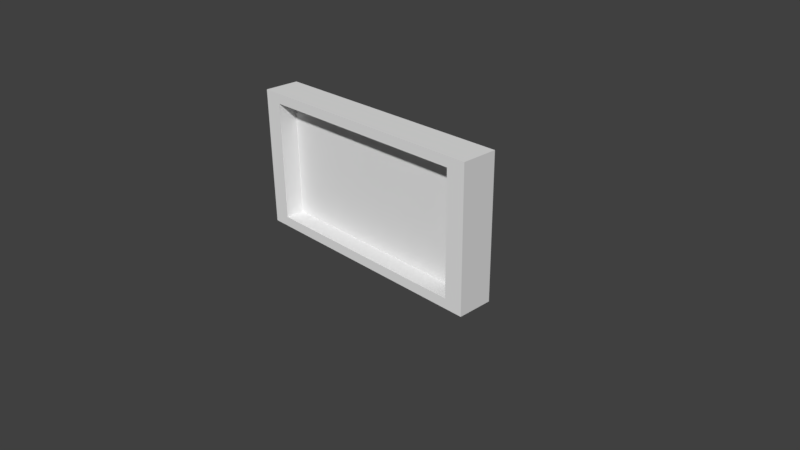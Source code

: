 # Source: window5.blend  (saved by Blender 2.77.0; exported with 4.5.12 LTS)
import bpy
from mathutils import Matrix  # noqa: F401  (used for matrix-valued properties, if any)

bpy.ops.wm.read_factory_settings(use_empty=True)
scene = bpy.context.scene
scene.name = 'Scene'

# ---- collections
col_collection_1 = bpy.data.collections.new('Collection 1'); scene.collection.children.link(col_collection_1)

# ---- world
world_world = bpy.data.worlds.new('World'); scene.world = world_world
world_world.color = (0.05088, 0.05088, 0.05088)
world_world.use_sun_shadow = False
world_world.sun_shadow_jitter_overblur = 0.0
world_world.cycles.sampling_method = 'MANUAL'

# ---- cameras
cam_camera = bpy.data.cameras.new('Camera')
cam_camera.clip_end = 100.0
cam_camera.lens = 35.0
cam_camera.sensor_width = 32.0
cam_camera.sensor_height = 18.0
cam_camera.ortho_scale = 7.314
cam_camera.dof.focus_distance = 0.0
cam_camera.dof.aperture_fstop = 128.0

# ---- meshes
me_cube_001 = bpy.data.meshes.new('Cube.001')
me_cube_001.from_pydata([(-1.0, -1.0, -1.0), (-1.0, -1.0, 1.0), (-1.0, 1.0, -1.0), (-1.0, 1.0, 1.0), (1.0, -1.0, -1.0), (1.0, -1.0, 1.0), (1.0, 1.0, -1.0), (1.0, 1.0, 1.0), (-0.8576, -1.0, -0.8576), (-0.8576, -1.0, 0.8576), (0.8576, -1.0, 0.8576), (0.8576, -1.0, -0.8576), (-0.8576, 0.0752, -0.8576), (-0.8576, 0.0752, 0.8576), (0.8576, 0.0752, 0.8576), (0.8576, 0.0752, -0.8576)], [], [(1, 3, 2, 0), (3, 7, 6, 2), (7, 5, 4, 6), (5, 1, 9, 10), (0, 2, 6, 4), (5, 7, 3, 1), (10, 9, 13, 14), (4, 5, 10, 11), (1, 0, 8, 9), (0, 4, 11, 8), (14, 13, 12, 15), (9, 8, 12, 13), (8, 11, 15, 12), (11, 10, 14, 15)])
_uv = me_cube_001.uv_layers.new(name='UVMap')
_uv.uv.foreach_set('vector', [-0.3245, 1.714, -0.3245, -0.5482, 1.122, -0.5482, 1.122, 1.714, -1.771, 1.714, -1.771, -0.5482, -0.3245, -0.5482, -0.3245, 1.714, -1.771, -0.5482, -1.771, -2.81, -0.3245, -2.81, -0.3245, -0.5482, -0.3245, -2.81, 1.122, -2.81, 1.019, -2.649, -0.2215, -2.649, 2.569, -2.81, 2.569, -0.5482, 1.122, -0.5482, 1.122, -2.81, -1.771, 1.714, -0.3245, 1.714, -0.3245, 3.976, -1.771, 3.976, 0.4533, 1.714, 0.4533, 3.654, -0.3245, 3.654, -0.3245, 1.714, -0.3245, -0.5482, -0.3245, -2.81, -0.2215, -2.649, -0.2215, -0.7092, 1.122, -2.81, 1.122, -0.5482, 1.019, -0.7092, 1.019, -2.649, 1.122, -0.5482, -0.3245, -0.5482, -0.2215, -0.7092, 1.019, -0.7092, 0.7235, 0.6704, 0.2688, 0.6704, 0.2688, 0.2948, 0.7235, 0.2948, 1.122, 3.332, 1.122, 1.392, 1.9, 1.392, 1.9, 3.332, 1.9, 1.392, 1.9, -0.5482, 2.678, -0.5482, 2.678, 1.392, 1.122, 1.392, 1.122, -0.5482, 1.9, -0.5482, 1.9, 1.392])
me_cube_001.use_remesh_preserve_volume = False
me_cube_001.use_remesh_preserve_attributes = False
me_cube_001.use_mirror_vertex_groups = False
me_cube_001.update()

# ---- objects
ob_cube = bpy.data.objects.new('Cube', me_cube_001)
ob_camera = bpy.data.objects.new('Camera', cam_camera)

# ---- transforms, parenting, visibility, modifiers, constraints
ob_cube.location = (0.0, 0.0, 0.9059)
ob_cube.scale = (1.757, 0.2411, 0.9516)
ob_cube.lineart.crease_threshold = 0.0
ob_camera.location = (7.481, -6.508, 5.344)
ob_camera.rotation_euler = (1.109, 0.01082, 0.8149)
ob_camera.lock_rotations_4d = False
ob_camera.empty_display_type = 'ARROWS'
ob_camera.color = (0.0, 0.0, 0.0, 0.0)
ob_camera.display_type = 'WIRE'
ob_camera.lineart.crease_threshold = 0.0

# ---- collection membership
col_collection_1.objects.link(ob_cube)
col_collection_1.objects.link(ob_camera)

# ---- scene / render settings (as saved in the file)
scene.camera = ob_camera
scene.frame_start = 1; scene.frame_end = 250; scene.frame_set(1)
scene.render.engine = 'BLENDER_EEVEE_NEXT'
scene.render.resolution_percentage = 50
scene.render.dither_intensity = 0.0
scene.cycles.use_denoising = False
scene.cycles.samples = 128
scene.cycles.sampling_pattern = 'TABULATED_SOBOL'
scene.cycles.light_sampling_threshold = 0.0
scene.cycles.use_adaptive_sampling = False
scene.cycles.use_light_tree = False
scene.cycles.blur_glossy = 0.0
scene.cycles.sample_clamp_indirect = 0.0
scene.view_settings.view_transform = 'Standard'
bpy.context.view_layer.update()

# ---- added for rendering (the .blend has no usable light): sun
light_auto_sun = bpy.data.lights.new('AutoSun', 'SUN')
light_auto_sun.energy = 3.0
light_auto_sun.angle = 0.0523599
ob_auto_sun = bpy.data.objects.new('AutoSun', light_auto_sun)
scene.collection.objects.link(ob_auto_sun)
ob_auto_sun.rotation_euler = (0.872665, 0.174533, 0.523599)
bpy.context.view_layer.update()
